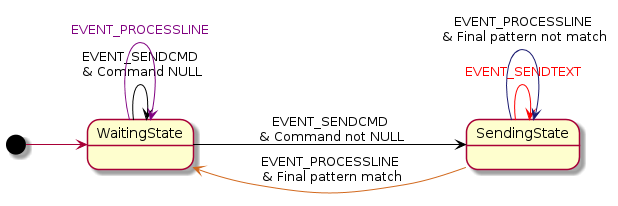

The diagram above was rendered by PlantUML. Its source (embedded in the PNG):
@startuml
skinparam arrowFontSize 10
skinparam arrowFontStyle Bell MT
left to right direction
[*] --> WaitingState
WaitingState -[#black]--> SendingState: EVENT_SENDCMD\n & Command not NULL
WaitingState -[#black]--> WaitingState: EVENT_SENDCMD\n & Command NULL
SendingState -[#Red]--> SendingState:<color:Red>EVENT_SENDTEXT
SendingState -[#Chocolate]--> WaitingState: EVENT_PROCESSLINE\n & Final pattern match
SendingState -[#MidnightBlue]--> SendingState: EVENT_PROCESSLINE\n & Final pattern not match
WaitingState -[#Purple]--> WaitingState:<color:Purple>EVENT_PROCESSLINE
@enduml